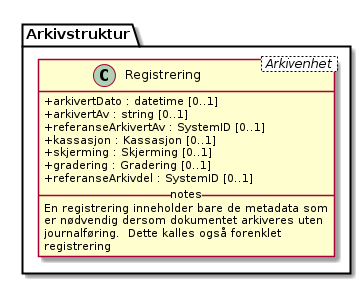

The diagram above was rendered by PlantUML. Its source (embedded in the PNG):
@startuml
skinparam classAttributeIconSize 0
'FIXME dropped caption "class Fig01_Klasse"
class Arkivstruktur.Registrering < Arkivenhet > {
  +arkivertDato : datetime [0..1]
  +arkivertAv : string [0..1]
  +referanseArkivertAv : SystemID [0..1]
  +kassasjon : Kassasjon [0..1]
  +skjerming : Skjerming [0..1]
  +gradering : Gradering [0..1]
  +referanseArkivdel : SystemID [0..1]

  __ notes __
  En registrering inneholder bare de metadata som
  er nødvendig dersom dokumentet arkiveres uten
  journalføring.  Dette kalles også forenklet
  registrering
}
@enduml